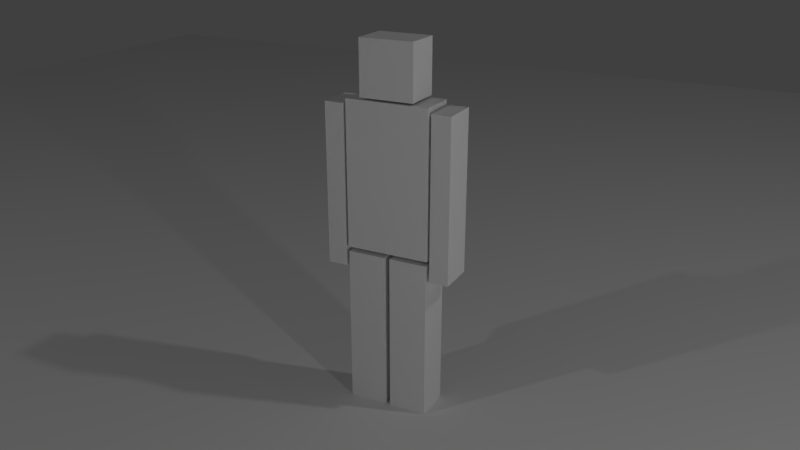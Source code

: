 # Source: 16_CubeDude_rigged.blend  (saved by Blender 2.79.0; exported with 4.5.12 LTS)
import bpy
from mathutils import Matrix  # noqa: F401  (used for matrix-valued properties, if any)

bpy.ops.wm.read_factory_settings(use_empty=True)
scene = bpy.context.scene
scene.name = 'Scene'

# ---- collections
col_collection_1 = bpy.data.collections.new('Collection 1'); scene.collection.children.link(col_collection_1)

# ---- materials (node trees are filled in below, after node groups)
mat_cubedude = bpy.data.materials.new('CubeDude')
mat_cubedude.alpha_threshold = 0.0
mat_cubedude.use_transparent_shadow = False
mat_cubedude.roughness = 0.5

# ---- material node trees

# ---- world
world_world = bpy.data.worlds.new('World'); scene.world = world_world
world_world.color = (0.05088, 0.05088, 0.05088)
world_world.use_sun_shadow = False
world_world.sun_shadow_jitter_overblur = 0.0
world_world.cycles.sampling_method = 'MANUAL'

# ---- cameras
cam_camera = bpy.data.cameras.new('Camera')
cam_camera.clip_end = 100.0
cam_camera.lens = 35.0
cam_camera.sensor_width = 32.0
cam_camera.sensor_height = 18.0
cam_camera.ortho_scale = 7.314
cam_camera.dof.focus_distance = 0.0
cam_camera.dof.aperture_fstop = 128.0

# ---- lights
light_lamp_002 = bpy.data.lights.new('Lamp.002', 'POINT')
light_lamp_002.transmission_factor = 0.0
light_lamp_002.cutoff_distance = 30.0
light_lamp_002.energy = 100.0
light_lamp_002.shadow_buffer_clip_start = 1.001
light_lamp_002.shadow_soft_size = 0.1
light_lamp_002.shadow_maximum_resolution = 0.006
light_lamp_002.use_absolute_resolution = True
light_lamp_001 = bpy.data.lights.new('Lamp.001', 'POINT')
light_lamp_001.transmission_factor = 0.0
light_lamp_001.cutoff_distance = 30.0
light_lamp_001.energy = 100.0
light_lamp_001.shadow_buffer_clip_start = 1.001
light_lamp_001.shadow_soft_size = 0.1
light_lamp_001.shadow_maximum_resolution = 0.006
light_lamp_001.use_absolute_resolution = True
light_lamp = bpy.data.lights.new('Lamp', 'POINT')
light_lamp.transmission_factor = 0.0
light_lamp.cutoff_distance = 30.0
light_lamp.energy = 100.0
light_lamp.shadow_buffer_clip_start = 1.001
light_lamp.shadow_soft_size = 0.1
light_lamp.shadow_maximum_resolution = 0.006
light_lamp.use_absolute_resolution = True

# ---- meshes
me_cubedude = bpy.data.meshes.new('CubeDude')
me_cubedude.from_pydata([(0.2187, -0.1, -0.3814), (0.2187, -0.1, 0.3814), (0.2187, 0.1, -0.3814), (0.2187, 0.1, 0.3814), (0.2333, -0.1, -0.4876), (0.2333, -0.1, 0.3564), (0.2333, 0.1, -0.4876), (0.2333, 0.1, 0.3564), (0.3333, -0.1, -0.4876), (0.3333, -0.1, 0.3564), (0.3333, 0.1, -0.4876), (0.3333, 0.1, 0.3564), (0.2333, -0.1, -0.06558), (0.2333, 0.1, -0.06558), (0.3333, 0.1, -0.06558), (0.3333, -0.1, -0.06558), (0.01455, -0.1, -1.25), (0.01455, -0.1, -0.406), (0.01455, 0.1, -1.25), (0.01455, 0.1, -0.406), (0.2145, -0.1, -1.25), (0.2145, -0.1, -0.406), (0.2145, 0.1, -1.25), (0.2145, 0.1, -0.406), (0.01455, -0.1, -0.828), (0.01455, 0.1, -0.828), (0.2145, 0.1, -0.828), (0.2145, -0.1, -0.828), (0.1406, -0.1, 0.3935), (0.1406, -0.1, 0.6747), (0.1406, 0.1, 0.3935), (0.1406, 0.1, 0.6747), (0.0, -0.1, 0.6747), (0.0, -0.1, 0.3935), (0.0, 0.1, 0.6747), (0.0, 0.1, 0.3935), (-0.2187, -0.1, -0.3814), (-0.2187, -0.1, 0.3814), (-0.2187, 0.1, -0.3814), (-0.2187, 0.1, 0.3814), (-0.2333, -0.1, -0.4876), (-0.2333, -0.1, 0.3564), (-0.2333, 0.1, -0.4876), (-0.2333, 0.1, 0.3564), (-0.3333, -0.1, -0.4876), (-0.3333, -0.1, 0.3564), (-0.3333, 0.1, -0.4876), (-0.3333, 0.1, 0.3564), (-0.2333, -0.1, -0.06558), (-0.2333, 0.1, -0.06558), (-0.3333, 0.1, -0.06558), (-0.3333, -0.1, -0.06558), (-0.01455, -0.1, -1.25), (-0.01455, -0.1, -0.406), (-0.01455, 0.1, -1.25), (-0.01455, 0.1, -0.406), (-0.2145, -0.1, -1.25), (-0.2145, -0.1, -0.406), (-0.2145, 0.1, -1.25), (-0.2145, 0.1, -0.406), (-0.01455, -0.1, -0.828), (-0.01455, 0.1, -0.828), (-0.2145, 0.1, -0.828), (-0.2145, -0.1, -0.828), (0.0, -0.1, 0.3814), (0.0, -0.1, -0.3814), (0.0, 0.1, 0.3814), (0.0, 0.1, -0.3814), (-0.1406, -0.1, 0.3935), (-0.1406, -0.1, 0.6747), (-0.1406, 0.1, 0.3935), (-0.1406, 0.1, 0.6747)], [], [(67, 66, 3, 2), (2, 3, 1, 0), (28, 29, 32, 33), (67, 2, 0, 65), (12, 5, 7, 13), (13, 7, 11, 14), (14, 11, 9, 15), (15, 9, 5, 12), (6, 10, 8, 4), (11, 7, 5, 9), (8, 15, 12, 4), (10, 14, 15, 8), (6, 13, 14, 10), (4, 12, 13, 6), (24, 17, 19, 25), (25, 19, 23, 26), (26, 23, 21, 27), (27, 21, 17, 24), (18, 22, 20, 16), (23, 19, 17, 21), (20, 27, 24, 16), (22, 26, 27, 20), (18, 25, 26, 22), (16, 24, 25, 18), (0, 1, 64, 65), (3, 66, 64, 1), (31, 34, 32, 29), (35, 34, 31, 30), (30, 31, 29, 28), (35, 30, 28, 33), (67, 38, 39, 66), (38, 36, 37, 39), (68, 33, 32, 69), (67, 65, 36, 38), (48, 49, 43, 41), (49, 50, 47, 43), (50, 51, 45, 47), (51, 48, 41, 45), (42, 40, 44, 46), (47, 45, 41, 43), (44, 40, 48, 51), (46, 44, 51, 50), (42, 46, 50, 49), (40, 42, 49, 48), (60, 61, 55, 53), (61, 62, 59, 55), (62, 63, 57, 59), (63, 60, 53, 57), (54, 52, 56, 58), (59, 57, 53, 55), (56, 52, 60, 63), (58, 56, 63, 62), (54, 58, 62, 61), (52, 54, 61, 60), (36, 65, 64, 37), (39, 37, 64, 66), (71, 69, 32, 34), (35, 70, 71, 34), (70, 68, 69, 71), (35, 33, 68, 70)])
_uv = me_cubedude.uv_layers.new(name='UVMap')
_uv.uv.foreach_set('vector', [0.9358, 0.8457, 0.727, 0.8457, 0.727, 0.7858, 0.9358, 0.7858, 0.9358, 0.7858, 0.727, 0.7858, 0.727, 0.7311, 0.9358, 0.7311, 0.4479, 0.06206, 0.4479, 0.313, 0.3225, 0.313, 0.3225, 0.06206, 0.9358, 0.8457, 0.9358, 0.7858, 0.9905, 0.7858, 0.9905, 0.8457, 0.8315, 0.4807, 0.8315, 0.346, 0.8953, 0.346, 0.8953, 0.4807, 0.8953, 0.4807, 0.8953, 0.346, 0.9273, 0.346, 0.9273, 0.4807, 0.9273, 0.4807, 0.9273, 0.346, 0.9911, 0.346, 0.9911, 0.4807, 0.9273, 0.1475, 0.9273, 0.2822, 0.8953, 0.2822, 0.8953, 0.1475, 0.8953, 0.6154, 0.9273, 0.6154, 0.9273, 0.6792, 0.8953, 0.6792, 0.9273, 0.346, 0.8953, 0.346, 0.8953, 0.2822, 0.9273, 0.2822, 0.9273, 0.01282, 0.9273, 0.1475, 0.8953, 0.1475, 0.8953, 0.01282, 0.9273, 0.6154, 0.9273, 0.4807, 0.9911, 0.4807, 0.9911, 0.6154, 0.8953, 0.6154, 0.8953, 0.4807, 0.9273, 0.4807, 0.9273, 0.6154, 0.8315, 0.6154, 0.8315, 0.4807, 0.8953, 0.4807, 0.8953, 0.6154, 0.8848, 0.2026, 0.8848, 0.3372, 0.821, 0.3372, 0.821, 0.2026, 0.821, 0.2026, 0.821, 0.3372, 0.7572, 0.3372, 0.7572, 0.2026, 0.7572, 0.2026, 0.7572, 0.3372, 0.6933, 0.3372, 0.6933, 0.2026, 0.7572, 0.5357, 0.7572, 0.4011, 0.821, 0.4011, 0.821, 0.5357, 0.821, 0.06787, 0.7572, 0.06787, 0.7572, 0.004047, 0.821, 0.004047, 0.7572, 0.3372, 0.821, 0.3372, 0.821, 0.4011, 0.7572, 0.4011, 0.7572, 0.6704, 0.7572, 0.5357, 0.821, 0.5357, 0.821, 0.6704, 0.7572, 0.06787, 0.7572, 0.2026, 0.6933, 0.2026, 0.6933, 0.06787, 0.821, 0.06787, 0.821, 0.2026, 0.7572, 0.2026, 0.7572, 0.06787, 0.8848, 0.06787, 0.8848, 0.2026, 0.821, 0.2026, 0.821, 0.06787, 0.4636, 0.7858, 0.6723, 0.7858, 0.6723, 0.8457, 0.4636, 0.8457, 0.727, 0.7858, 0.727, 0.8457, 0.6723, 0.8457, 0.6723, 0.7858, 0.4479, 0.4914, 0.3225, 0.4914, 0.3225, 0.313, 0.4479, 0.313, 0.3225, 0.7423, 0.3225, 0.4914, 0.4479, 0.4914, 0.4479, 0.7423, 0.4479, 0.7423, 0.4479, 0.4914, 0.6263, 0.4914, 0.6263, 0.7423, 0.3225, 0.7423, 0.4479, 0.7423, 0.4479, 0.9207, 0.3225, 0.9207, 0.9358, 0.8457, 0.9358, 0.9055, 0.727, 0.9055, 0.727, 0.8457, 0.9358, 0.9055, 0.9358, 0.9602, 0.727, 0.9602, 0.727, 0.9055, 0.197, 0.06206, 0.3225, 0.06206, 0.3225, 0.313, 0.197, 0.313, 0.9358, 0.8457, 0.9905, 0.8457, 0.9905, 0.9055, 0.9358, 0.9055, 0.9911, 0.4807, 0.9273, 0.4807, 0.9273, 0.346, 0.9911, 0.346, 0.9273, 0.4807, 0.8953, 0.4807, 0.8953, 0.346, 0.9273, 0.346, 0.8953, 0.4807, 0.8315, 0.4807, 0.8315, 0.346, 0.8953, 0.346, 0.8953, 0.1475, 0.9273, 0.1475, 0.9273, 0.2822, 0.8953, 0.2822, 0.9273, 0.6154, 0.9273, 0.6792, 0.8953, 0.6792, 0.8953, 0.6154, 0.8953, 0.346, 0.8953, 0.2822, 0.9273, 0.2822, 0.9273, 0.346, 0.8953, 0.01282, 0.9273, 0.01282, 0.9273, 0.1475, 0.8953, 0.1475, 0.8953, 0.6154, 0.8315, 0.6154, 0.8315, 0.4807, 0.8953, 0.4807, 0.9273, 0.6154, 0.8953, 0.6154, 0.8953, 0.4807, 0.9273, 0.4807, 0.9911, 0.6154, 0.9273, 0.6154, 0.9273, 0.4807, 0.9911, 0.4807, 0.6934, 0.2025, 0.7572, 0.2025, 0.7572, 0.3372, 0.6933, 0.3372, 0.7572, 0.2025, 0.8211, 0.2025, 0.821, 0.3372, 0.7572, 0.3372, 0.8211, 0.2025, 0.8849, 0.2026, 0.8848, 0.3372, 0.821, 0.3372, 0.8209, 0.5357, 0.7571, 0.5357, 0.7572, 0.401, 0.821, 0.401, 0.7573, 0.06783, 0.7573, 0.004002, 0.8211, 0.004025, 0.8211, 0.06785, 0.821, 0.3372, 0.821, 0.401, 0.7572, 0.401, 0.7572, 0.3372, 0.8209, 0.6704, 0.7571, 0.6704, 0.7571, 0.5357, 0.8209, 0.5357, 0.8211, 0.06785, 0.8849, 0.06787, 0.8849, 0.2026, 0.8211, 0.2025, 0.7573, 0.06783, 0.8211, 0.06785, 0.8211, 0.2025, 0.7572, 0.2025, 0.6934, 0.06781, 0.7573, 0.06783, 0.7572, 0.2025, 0.6934, 0.2025, 0.4636, 0.9055, 0.4636, 0.8457, 0.6723, 0.8457, 0.6723, 0.9055, 0.727, 0.9055, 0.6723, 0.9055, 0.6723, 0.8457, 0.727, 0.8457, 0.197, 0.4914, 0.197, 0.313, 0.3225, 0.313, 0.3225, 0.4914, 0.3225, 0.7423, 0.197, 0.7423, 0.197, 0.4914, 0.3225, 0.4914, 0.197, 0.7423, 0.01859, 0.7423, 0.01859, 0.4914, 0.197, 0.4914, 0.3225, 0.7423, 0.3225, 0.9207, 0.197, 0.9207, 0.197, 0.7423])
me_cubedude.materials.append(mat_cubedude)
me_cubedude.use_remesh_preserve_volume = False
me_cubedude.use_remesh_preserve_attributes = False
me_cubedude.use_mirror_vertex_groups = False
me_cubedude.update()
me_plane = bpy.data.meshes.new('Plane')
me_plane.from_pydata([(-1.0, -1.0, 0.0), (1.0, -1.0, 0.0), (-1.0, 1.0, 0.0), (1.0, 1.0, 0.0)], [], [(0, 1, 3, 2)])
me_plane.use_remesh_preserve_volume = False
me_plane.use_remesh_preserve_attributes = False
me_plane.use_mirror_vertex_groups = False
me_plane.update()
arm_armature = bpy.data.armatures.new('Armature')  # bones are not reproduced

# ---- objects
ob_armature = bpy.data.objects.new('Armature', arm_armature)
ob_cubedude = bpy.data.objects.new('CubeDude', me_cubedude)
ob_lamp_002 = bpy.data.objects.new('Lamp.002', light_lamp_002)
ob_lamp_001 = bpy.data.objects.new('Lamp.001', light_lamp_001)
ob_ground = bpy.data.objects.new('Ground', me_plane)
ob_lamp = bpy.data.objects.new('Lamp', light_lamp)
ob_camera = bpy.data.objects.new('Camera', cam_camera)

# ---- transforms, parenting, visibility, modifiers, constraints
ob_armature.location = (0.0, 0.0, 0.8544)
ob_armature.show_in_front = True
ob_armature.lineart.crease_threshold = 0.0
ob_cubedude.parent = ob_armature
ob_cubedude.matrix_parent_inverse = Matrix(((1.0, 0.0, 0.0, 0.0), (0.0, 1.0, 0.0, 0.0), (0.0, 0.0, 1.0, -0.8544), (0.0, 0.0, 0.0, 1.0)))
ob_cubedude.location = (0.0, 0.0, 1.25)
ob_cubedude.lineart.crease_threshold = 0.0
_vg = ob_cubedude.vertex_groups.new(name='Hips')
for _i, _w in zip([0, 1, 2, 3, 17, 19, 21, 23, 36, 37, 38, 39, 53, 55, 57, 59, 65, 67], [0.4997, 0.05527, 0.1647, 0.03455, 0.7909, 0.09967, 0.1016, 0.00667, 0.4997, 0.05527, 0.1647, 0.03455, 0.7909, 0.09965, 0.1016, 0.006682, 0.9286, 0.8894]): _vg.add([_i], _w, 'REPLACE')
_vg = ob_cubedude.vertex_groups.new(name='Spine')
for _i, _w in zip([0, 1, 3, 36, 37, 39, 64, 66], [0.06678, 0.8737, 0.872, 0.06678, 0.8737, 0.872, 0.9763, 0.9761]): _vg.add([_i], _w, 'REPLACE')
_vg = ob_cubedude.vertex_groups.new(name='Head')
_vg.add([28, 29, 30, 31, 32, 33, 34, 35, 68, 69, 70, 71], 1.0, 'REPLACE')
_vg = ob_cubedude.vertex_groups.new(name='Arm.L')
for _i, _w in zip([41, 43, 45, 47], [0.9648, 0.9635, 0.9636, 0.9652]): _vg.add([_i], _w, 'REPLACE')
_vg = ob_cubedude.vertex_groups.new(name='Forearm.L')
for _i, _w in zip([40, 41, 42, 43, 44, 45, 46, 47, 48, 49, 50, 51], [0.02338, 0.01916, 0.0226, 0.02164, 0.02177, 0.02143, 0.02317, 0.01836, 0.9655, 0.9655, 0.9658, 0.9658]): _vg.add([_i], _w, 'REPLACE')
_vg = ob_cubedude.vertex_groups.new(name='Hand.L')
for _i, _w in zip([40, 42, 44, 46], [0.9627, 0.9631, 0.9635, 0.9628]): _vg.add([_i], _w, 'REPLACE')
_vg = ob_cubedude.vertex_groups.new(name='Arm.R')
for _i, _w in zip([5, 7, 9, 11], [0.9656, 0.9637, 0.9634, 0.9644]): _vg.add([_i], _w, 'REPLACE')
_vg = ob_cubedude.vertex_groups.new(name='Forearm.R')
for _i, _w in zip([4, 5, 6, 7, 8, 9, 10, 11, 12, 13, 14, 15], [0.02304, 0.01765, 0.02104, 0.02129, 0.02344, 0.0219, 0.02363, 0.01998, 0.966, 0.966, 0.9652, 0.9652]): _vg.add([_i], _w, 'REPLACE')
_vg = ob_cubedude.vertex_groups.new(name='Hand.R')
for _i, _w in zip([4, 6, 8, 10], [0.9628, 0.9639, 0.9626, 0.9625]): _vg.add([_i], _w, 'REPLACE')
_vg = ob_cubedude.vertex_groups.new(name='Thigh.L')
for _i, _w in zip([36, 37, 38, 39, 53, 55, 57, 59, 65, 67], [0.4169, 0.06501, 0.8054, 0.07976, 0.1699, 0.8528, 0.85, 0.9164, 0.005336, 0.04981]): _vg.add([_i], _w, 'REPLACE')
_vg = ob_cubedude.vertex_groups.new(name='Leg.L')
for _i, _w in zip([52, 53, 54, 55, 56, 57, 58, 59, 60, 61, 62, 63], [0.04557, 0.02632, 0.05244, 0.04267, 0.05369, 0.04437, 0.04736, 0.05379, 0.9498, 0.9501, 0.949, 0.9489]): _vg.add([_i], _w, 'REPLACE')
_vg = ob_cubedude.vertex_groups.new(name='Foot.L')
for _i, _w in zip([52, 54, 56, 58, 62, 63], [0.9509, 0.9462, 0.9449, 0.95, 0.00111, 0.0009128]): _vg.add([_i], _w, 'REPLACE')
_vg = ob_cubedude.vertex_groups.new(name='Thigh.R')
for _i, _w in zip([0, 1, 2, 3, 17, 19, 21, 23, 65, 67], [0.417, 0.06501, 0.8055, 0.07976, 0.1699, 0.8528, 0.85, 0.9164, 0.005339, 0.04981]): _vg.add([_i], _w, 'REPLACE')
_vg = ob_cubedude.vertex_groups.new(name='Leg.R')
for _i, _w in zip([16, 17, 18, 19, 20, 21, 22, 23, 24, 25, 26, 27], [0.04605, 0.02632, 0.05278, 0.04268, 0.05335, 0.04435, 0.04686, 0.05378, 0.9498, 0.9501, 0.949, 0.949]): _vg.add([_i], _w, 'REPLACE')
_vg = ob_cubedude.vertex_groups.new(name='Foot.R')
for _i, _w in zip([16, 18, 20, 22, 26, 27], [0.9507, 0.9458, 0.9452, 0.9503, 0.001084, 0.0008914]): _vg.add([_i], _w, 'REPLACE')
_m = ob_cubedude.modifiers.new('Armature', 'ARMATURE')
_m.object = ob_armature
ob_lamp_002.location = (4.224, -2.636, 1.473)
ob_lamp_002.rotation_euler = (0.6503, 0.05522, 1.866)
ob_lamp_002.lock_rotations_4d = False
ob_lamp_002.empty_display_type = 'ARROWS'
ob_lamp_002.color = (0.0, 0.0, 0.0, 0.0)
ob_lamp_002.lineart.crease_threshold = 0.0
ob_lamp_001.location = (-3.668, -5.316, 5.507)
ob_lamp_001.rotation_euler = (0.6503, 0.05522, 1.866)
ob_lamp_001.lock_rotations_4d = False
ob_lamp_001.empty_display_type = 'ARROWS'
ob_lamp_001.color = (0.0, 0.0, 0.0, 0.0)
ob_lamp_001.lineart.crease_threshold = 0.0
ob_ground.location = (0.0, 0.0, 0.0)
ob_ground.scale = (8.717, 8.717, 8.717)
ob_ground.hide_viewport = True
ob_ground.lineart.crease_threshold = 0.0
ob_lamp.location = (4.076, 1.005, 5.904)
ob_lamp.rotation_euler = (0.6503, 0.05522, 1.866)
ob_lamp.lock_rotations_4d = False
ob_lamp.empty_display_type = 'ARROWS'
ob_lamp.color = (0.0, 0.0, 0.0, 0.0)
ob_lamp.lineart.crease_threshold = 0.0
ob_camera.location = (1.879, -3.604, 2.602)
ob_camera.rotation_euler = (1.193, -3.257e-05, 0.4757)
ob_camera.lock_rotations_4d = False
ob_camera.empty_display_type = 'ARROWS'
ob_camera.color = (0.0, 0.0, 0.0, 0.0)
ob_camera.display_type = 'WIRE'
ob_camera.lineart.crease_threshold = 0.0

# ---- collection membership
col_collection_1.objects.link(ob_armature)
col_collection_1.objects.link(ob_cubedude)
col_collection_1.objects.link(ob_lamp_002)
col_collection_1.objects.link(ob_lamp_001)
col_collection_1.objects.link(ob_ground)
col_collection_1.objects.link(ob_lamp)
col_collection_1.objects.link(ob_camera)

# ---- scene / render settings (as saved in the file)
scene.camera = ob_camera
scene.frame_start = 1; scene.frame_end = 250; scene.frame_set(1)
scene.render.engine = 'BLENDER_EEVEE_NEXT'
scene.render.resolution_percentage = 50
scene.render.dither_intensity = 0.0
scene.cycles.use_denoising = False
scene.cycles.samples = 128
scene.cycles.sampling_pattern = 'TABULATED_SOBOL'
scene.cycles.use_adaptive_sampling = False
scene.cycles.use_light_tree = False
scene.cycles.blur_glossy = 0.0
scene.cycles.sample_clamp_indirect = 0.0
scene.view_settings.view_transform = 'Standard'
bpy.context.view_layer.update()
